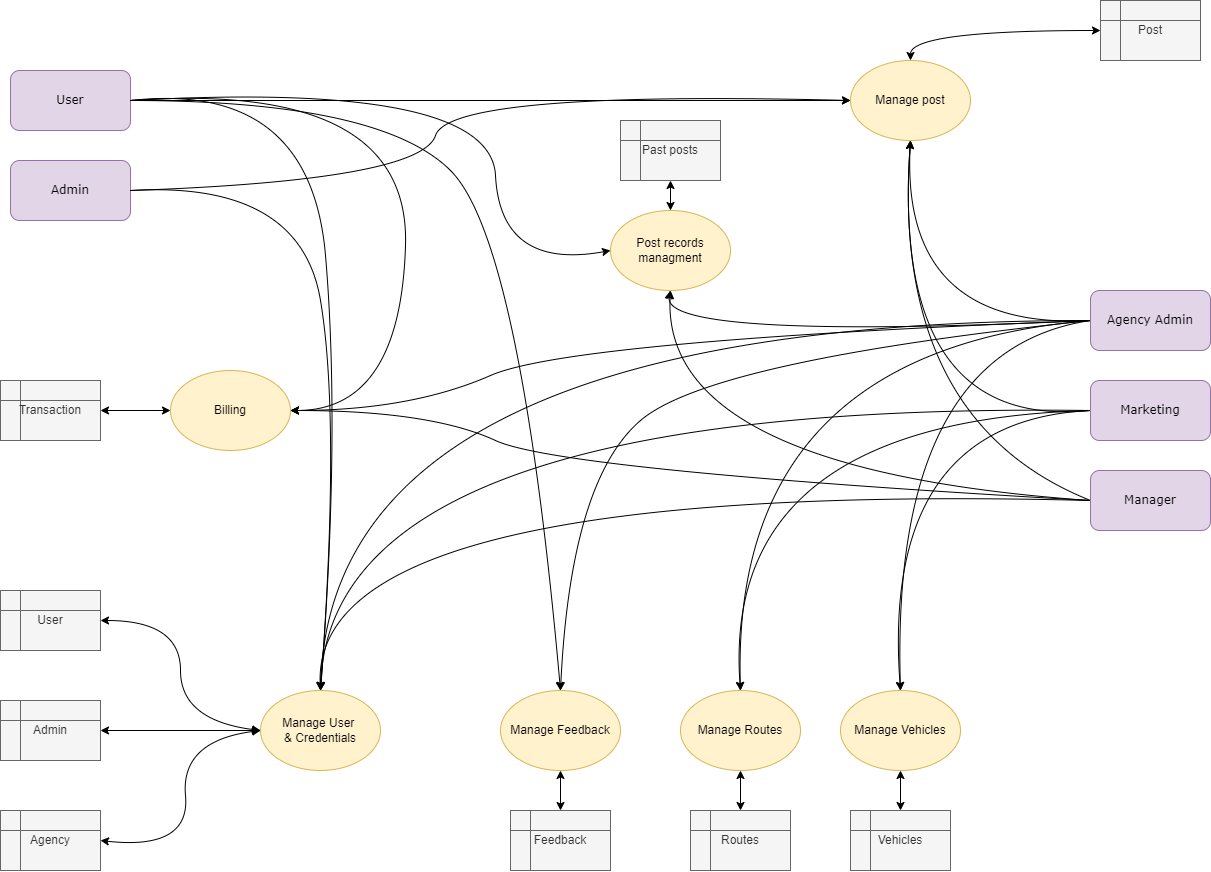

The diagram above was exported from draw.io. Its source (the exported page's mxGraphModel, read from the mxfile embedded in the PNG):
<mxGraphModel dx="1483" dy="927" grid="1" gridSize="10" guides="1" tooltips="1" connect="1" arrows="1" fold="1" page="1" pageScale="1" pageWidth="850" pageHeight="1100" math="0" shadow="0">
  <root>
    <mxCell id="0" />
    <mxCell id="1" parent="0" />
    <mxCell id="H2YwxPWM7PH_vQ3SHRF1-1" value="User" style="rounded=1;whiteSpace=wrap;html=1;fontFamily=Verdana;fillColor=#e1d5e7;strokeColor=#9673a6;" vertex="1" parent="1">
      <mxGeometry x="10" y="120" width="120" height="60" as="geometry" />
    </mxCell>
    <mxCell id="H2YwxPWM7PH_vQ3SHRF1-2" value="Manage post" style="ellipse;whiteSpace=wrap;html=1;fillColor=#fff2cc;strokeColor=#d6b656;" vertex="1" parent="1">
      <mxGeometry x="850" y="110" width="120" height="80" as="geometry" />
    </mxCell>
    <mxCell id="H2YwxPWM7PH_vQ3SHRF1-4" value="" style="endArrow=classic;html=1;entryX=0;entryY=0.5;entryDx=0;entryDy=0;curved=1;exitX=1;exitY=0.5;exitDx=0;exitDy=0;" edge="1" parent="1" source="H2YwxPWM7PH_vQ3SHRF1-1" target="H2YwxPWM7PH_vQ3SHRF1-2">
      <mxGeometry x="0.4286" y="-50" width="50" height="50" relative="1" as="geometry">
        <mxPoint x="109.63999999999987" y="158.4000000000001" as="sourcePoint" />
        <mxPoint x="375.3000000000002" y="289.55999999999995" as="targetPoint" />
        <Array as="points" />
        <mxPoint as="offset" />
      </mxGeometry>
    </mxCell>
    <mxCell id="H2YwxPWM7PH_vQ3SHRF1-7" value="Manager" style="rounded=1;whiteSpace=wrap;html=1;fontFamily=Verdana;fillColor=#e1d5e7;strokeColor=#9673a6;" vertex="1" parent="1">
      <mxGeometry x="1090" y="520" width="120" height="60" as="geometry" />
    </mxCell>
    <mxCell id="H2YwxPWM7PH_vQ3SHRF1-8" value="Marketing" style="rounded=1;whiteSpace=wrap;html=1;fontFamily=Verdana;fillColor=#e1d5e7;strokeColor=#9673a6;" vertex="1" parent="1">
      <mxGeometry x="1090" y="430" width="120" height="60" as="geometry" />
    </mxCell>
    <mxCell id="H2YwxPWM7PH_vQ3SHRF1-9" value="Agency Admin" style="rounded=1;whiteSpace=wrap;html=1;fontFamily=Verdana;fillColor=#e1d5e7;strokeColor=#9673a6;" vertex="1" parent="1">
      <mxGeometry x="1090" y="340" width="120" height="60" as="geometry" />
    </mxCell>
    <mxCell id="H2YwxPWM7PH_vQ3SHRF1-10" value="" style="endArrow=classic;html=1;entryX=0;entryY=0.5;entryDx=0;entryDy=0;curved=1;exitX=0.5;exitY=0;exitDx=0;exitDy=0;startArrow=classic;startFill=1;" edge="1" parent="1" source="H2YwxPWM7PH_vQ3SHRF1-2" target="H2YwxPWM7PH_vQ3SHRF1-11">
      <mxGeometry x="0.4286" y="-50" width="50" height="50" relative="1" as="geometry">
        <mxPoint x="940" y="90" as="sourcePoint" />
        <mxPoint x="980" y="260" as="targetPoint" />
        <Array as="points">
          <mxPoint x="910" y="80" />
        </Array>
        <mxPoint as="offset" />
      </mxGeometry>
    </mxCell>
    <mxCell id="H2YwxPWM7PH_vQ3SHRF1-11" value="Post" style="shape=internalStorage;whiteSpace=wrap;html=1;backgroundOutline=1;fillColor=#f5f5f5;fontColor=#333333;strokeColor=#666666;" vertex="1" parent="1">
      <mxGeometry x="1100" y="50" width="100" height="60" as="geometry" />
    </mxCell>
    <mxCell id="H2YwxPWM7PH_vQ3SHRF1-13" value="" style="endArrow=classic;html=1;entryX=0.5;entryY=1;entryDx=0;entryDy=0;curved=1;exitX=0;exitY=0.5;exitDx=0;exitDy=0;" edge="1" parent="1" source="H2YwxPWM7PH_vQ3SHRF1-9" target="H2YwxPWM7PH_vQ3SHRF1-2">
      <mxGeometry x="0.4286" y="-50" width="50" height="50" relative="1" as="geometry">
        <mxPoint x="250" y="160" as="sourcePoint" />
        <mxPoint x="860" y="160" as="targetPoint" />
        <Array as="points">
          <mxPoint x="900" y="380" />
        </Array>
        <mxPoint as="offset" />
      </mxGeometry>
    </mxCell>
    <mxCell id="H2YwxPWM7PH_vQ3SHRF1-14" value="Admin" style="rounded=1;whiteSpace=wrap;html=1;fontFamily=Verdana;fillColor=#e1d5e7;strokeColor=#9673a6;" vertex="1" parent="1">
      <mxGeometry x="10" y="210" width="120" height="60" as="geometry" />
    </mxCell>
    <mxCell id="H2YwxPWM7PH_vQ3SHRF1-15" value="" style="endArrow=classic;html=1;entryX=0;entryY=0.5;entryDx=0;entryDy=0;curved=1;exitX=1;exitY=0.5;exitDx=0;exitDy=0;" edge="1" parent="1" source="H2YwxPWM7PH_vQ3SHRF1-14" target="H2YwxPWM7PH_vQ3SHRF1-2">
      <mxGeometry x="0.4286" y="-50" width="50" height="50" relative="1" as="geometry">
        <mxPoint x="250" y="260" as="sourcePoint" />
        <mxPoint x="860" y="260" as="targetPoint" />
        <Array as="points">
          <mxPoint x="420" y="230" />
          <mxPoint x="450" y="140" />
        </Array>
        <mxPoint as="offset" />
      </mxGeometry>
    </mxCell>
    <mxCell id="H2YwxPWM7PH_vQ3SHRF1-16" value="Manage User &lt;br&gt;&amp;amp; Credentials" style="ellipse;whiteSpace=wrap;html=1;fillColor=#fff2cc;strokeColor=#d6b656;" vertex="1" parent="1">
      <mxGeometry x="260" y="740" width="120" height="80" as="geometry" />
    </mxCell>
    <mxCell id="H2YwxPWM7PH_vQ3SHRF1-17" value="" style="endArrow=classic;html=1;entryX=0.5;entryY=0;entryDx=0;entryDy=0;curved=1;" edge="1" parent="1" target="H2YwxPWM7PH_vQ3SHRF1-16">
      <mxGeometry x="0.4286" y="-50" width="50" height="50" relative="1" as="geometry">
        <mxPoint x="1090" y="370" as="sourcePoint" />
        <mxPoint x="920" y="200" as="targetPoint" />
        <Array as="points">
          <mxPoint x="330" y="370" />
        </Array>
        <mxPoint as="offset" />
      </mxGeometry>
    </mxCell>
    <mxCell id="H2YwxPWM7PH_vQ3SHRF1-18" value="" style="endArrow=classic;html=1;entryX=0.5;entryY=0;entryDx=0;entryDy=0;curved=1;exitX=0;exitY=0.5;exitDx=0;exitDy=0;" edge="1" parent="1" source="H2YwxPWM7PH_vQ3SHRF1-8" target="H2YwxPWM7PH_vQ3SHRF1-16">
      <mxGeometry x="0.4286" y="-50" width="50" height="50" relative="1" as="geometry">
        <mxPoint x="950" y="480" as="sourcePoint" />
        <mxPoint x="770" y="300" as="targetPoint" />
        <Array as="points">
          <mxPoint x="330" y="450" />
        </Array>
        <mxPoint as="offset" />
      </mxGeometry>
    </mxCell>
    <mxCell id="H2YwxPWM7PH_vQ3SHRF1-19" value="" style="endArrow=classic;html=1;curved=1;exitX=0;exitY=0.5;exitDx=0;exitDy=0;entryX=0.5;entryY=0;entryDx=0;entryDy=0;" edge="1" parent="1" source="H2YwxPWM7PH_vQ3SHRF1-7" target="H2YwxPWM7PH_vQ3SHRF1-16">
      <mxGeometry x="0.4286" y="-50" width="50" height="50" relative="1" as="geometry">
        <mxPoint x="1100" y="470.0000000000002" as="sourcePoint" />
        <mxPoint x="340" y="630" as="targetPoint" />
        <Array as="points">
          <mxPoint x="310" y="530" />
        </Array>
        <mxPoint as="offset" />
      </mxGeometry>
    </mxCell>
    <mxCell id="H2YwxPWM7PH_vQ3SHRF1-20" value="" style="endArrow=classic;html=1;curved=1;exitX=1;exitY=0.5;exitDx=0;exitDy=0;" edge="1" parent="1" source="H2YwxPWM7PH_vQ3SHRF1-14">
      <mxGeometry x="0.4286" y="-50" width="50" height="50" relative="1" as="geometry">
        <mxPoint x="1110" y="480.0000000000002" as="sourcePoint" />
        <mxPoint x="320" y="740" as="targetPoint" />
        <Array as="points">
          <mxPoint x="300" y="230" />
          <mxPoint x="340" y="470" />
        </Array>
        <mxPoint as="offset" />
      </mxGeometry>
    </mxCell>
    <mxCell id="H2YwxPWM7PH_vQ3SHRF1-21" value="" style="endArrow=classic;html=1;curved=1;" edge="1" parent="1">
      <mxGeometry x="0.4286" y="-50" width="50" height="50" relative="1" as="geometry">
        <mxPoint x="130" y="150" as="sourcePoint" />
        <mxPoint x="320" y="740" as="targetPoint" />
        <Array as="points">
          <mxPoint x="310" y="130" />
          <mxPoint x="340" y="480" />
        </Array>
        <mxPoint as="offset" />
      </mxGeometry>
    </mxCell>
    <mxCell id="H2YwxPWM7PH_vQ3SHRF1-22" value="" style="endArrow=classic;html=1;entryX=1;entryY=0.5;entryDx=0;entryDy=0;curved=1;exitX=0;exitY=0.5;exitDx=0;exitDy=0;startArrow=classic;startFill=1;" edge="1" parent="1" target="H2YwxPWM7PH_vQ3SHRF1-23" source="H2YwxPWM7PH_vQ3SHRF1-16">
      <mxGeometry x="0.4286" y="-50" width="50" height="50" relative="1" as="geometry">
        <mxPoint x="-190" y="700" as="sourcePoint" />
        <mxPoint x="-120" y="850" as="targetPoint" />
        <Array as="points">
          <mxPoint x="180" y="770" />
          <mxPoint x="180" y="670" />
        </Array>
        <mxPoint as="offset" />
      </mxGeometry>
    </mxCell>
    <mxCell id="H2YwxPWM7PH_vQ3SHRF1-23" value="User" style="shape=internalStorage;whiteSpace=wrap;html=1;backgroundOutline=1;fillColor=#f5f5f5;fontColor=#333333;strokeColor=#666666;" vertex="1" parent="1">
      <mxGeometry y="640" width="100" height="60" as="geometry" />
    </mxCell>
    <mxCell id="H2YwxPWM7PH_vQ3SHRF1-24" value="" style="endArrow=classic;html=1;entryX=1;entryY=0.5;entryDx=0;entryDy=0;curved=1;exitX=0;exitY=0.5;exitDx=0;exitDy=0;startArrow=classic;startFill=1;" edge="1" parent="1" target="H2YwxPWM7PH_vQ3SHRF1-25" source="H2YwxPWM7PH_vQ3SHRF1-16">
      <mxGeometry x="0.4286" y="-50" width="50" height="50" relative="1" as="geometry">
        <mxPoint x="260" y="879.9999999999998" as="sourcePoint" />
        <mxPoint x="-120" y="950" as="targetPoint" />
        <Array as="points" />
        <mxPoint as="offset" />
      </mxGeometry>
    </mxCell>
    <mxCell id="H2YwxPWM7PH_vQ3SHRF1-25" value="Admin" style="shape=internalStorage;whiteSpace=wrap;html=1;backgroundOutline=1;fillColor=#f5f5f5;fontColor=#333333;strokeColor=#666666;" vertex="1" parent="1">
      <mxGeometry y="750" width="100" height="60" as="geometry" />
    </mxCell>
    <mxCell id="H2YwxPWM7PH_vQ3SHRF1-26" value="" style="endArrow=classic;html=1;entryX=1;entryY=0.5;entryDx=0;entryDy=0;curved=1;exitX=0;exitY=0.5;exitDx=0;exitDy=0;startArrow=classic;startFill=1;" edge="1" parent="1" target="H2YwxPWM7PH_vQ3SHRF1-27" source="H2YwxPWM7PH_vQ3SHRF1-16">
      <mxGeometry x="0.4286" y="-50" width="50" height="50" relative="1" as="geometry">
        <mxPoint x="260" y="889.9999999999998" as="sourcePoint" />
        <mxPoint x="-120" y="1060" as="targetPoint" />
        <Array as="points">
          <mxPoint x="180" y="790" />
          <mxPoint x="190" y="900" />
        </Array>
        <mxPoint as="offset" />
      </mxGeometry>
    </mxCell>
    <mxCell id="H2YwxPWM7PH_vQ3SHRF1-27" value="Agency" style="shape=internalStorage;whiteSpace=wrap;html=1;backgroundOutline=1;fillColor=#f5f5f5;fontColor=#333333;strokeColor=#666666;" vertex="1" parent="1">
      <mxGeometry y="860" width="100" height="60" as="geometry" />
    </mxCell>
    <mxCell id="H2YwxPWM7PH_vQ3SHRF1-28" value="Manage Feedback" style="ellipse;whiteSpace=wrap;html=1;fillColor=#fff2cc;strokeColor=#d6b656;" vertex="1" parent="1">
      <mxGeometry x="500" y="740" width="120" height="80" as="geometry" />
    </mxCell>
    <mxCell id="H2YwxPWM7PH_vQ3SHRF1-29" value="" style="endArrow=classic;html=1;curved=1;entryX=0.5;entryY=0;entryDx=0;entryDy=0;exitX=1;exitY=0.5;exitDx=0;exitDy=0;" edge="1" parent="1" source="H2YwxPWM7PH_vQ3SHRF1-1" target="H2YwxPWM7PH_vQ3SHRF1-28">
      <mxGeometry x="0.4286" y="-50" width="50" height="50" relative="1" as="geometry">
        <mxPoint x="250" y="160" as="sourcePoint" />
        <mxPoint x="330" y="749.9999999999998" as="targetPoint" />
        <Array as="points">
          <mxPoint x="380" y="150" />
          <mxPoint x="520" y="290" />
        </Array>
        <mxPoint as="offset" />
      </mxGeometry>
    </mxCell>
    <mxCell id="H2YwxPWM7PH_vQ3SHRF1-31" value="" style="endArrow=classic;html=1;entryX=0.5;entryY=0;entryDx=0;entryDy=0;curved=1;exitX=0.5;exitY=1;exitDx=0;exitDy=0;startArrow=classic;startFill=1;" edge="1" parent="1" target="H2YwxPWM7PH_vQ3SHRF1-32" source="H2YwxPWM7PH_vQ3SHRF1-28">
      <mxGeometry x="0.4286" y="-50" width="50" height="50" relative="1" as="geometry">
        <mxPoint x="770" y="899.9999999999998" as="sourcePoint" />
        <mxPoint x="390" y="1070" as="targetPoint" />
        <Array as="points" />
        <mxPoint as="offset" />
      </mxGeometry>
    </mxCell>
    <mxCell id="H2YwxPWM7PH_vQ3SHRF1-32" value="Feedback" style="shape=internalStorage;whiteSpace=wrap;html=1;backgroundOutline=1;fillColor=#f5f5f5;fontColor=#333333;strokeColor=#666666;" vertex="1" parent="1">
      <mxGeometry x="510" y="860" width="100" height="60" as="geometry" />
    </mxCell>
    <mxCell id="H2YwxPWM7PH_vQ3SHRF1-33" value="Manage Routes" style="ellipse;whiteSpace=wrap;html=1;fillColor=#fff2cc;strokeColor=#d6b656;" vertex="1" parent="1">
      <mxGeometry x="680" y="740" width="120" height="80" as="geometry" />
    </mxCell>
    <mxCell id="H2YwxPWM7PH_vQ3SHRF1-34" value="" style="endArrow=classic;html=1;entryX=0.5;entryY=0;entryDx=0;entryDy=0;curved=1;exitX=0.5;exitY=1;exitDx=0;exitDy=0;startArrow=classic;startFill=1;" edge="1" parent="1" source="H2YwxPWM7PH_vQ3SHRF1-33" target="H2YwxPWM7PH_vQ3SHRF1-35">
      <mxGeometry x="0.4286" y="-50" width="50" height="50" relative="1" as="geometry">
        <mxPoint x="950" y="899.9999999999998" as="sourcePoint" />
        <mxPoint x="570" y="1070" as="targetPoint" />
        <Array as="points" />
        <mxPoint as="offset" />
      </mxGeometry>
    </mxCell>
    <mxCell id="H2YwxPWM7PH_vQ3SHRF1-35" value="Routes" style="shape=internalStorage;whiteSpace=wrap;html=1;backgroundOutline=1;fillColor=#f5f5f5;fontColor=#333333;strokeColor=#666666;" vertex="1" parent="1">
      <mxGeometry x="690" y="860" width="100" height="60" as="geometry" />
    </mxCell>
    <mxCell id="H2YwxPWM7PH_vQ3SHRF1-36" value="" style="endArrow=classic;html=1;curved=1;" edge="1" parent="1">
      <mxGeometry x="0.4286" y="-50" width="50" height="50" relative="1" as="geometry">
        <mxPoint x="1090" y="370" as="sourcePoint" />
        <mxPoint x="560" y="740" as="targetPoint" />
        <Array as="points">
          <mxPoint x="710" y="410" />
          <mxPoint x="570" y="530" />
        </Array>
        <mxPoint as="offset" />
      </mxGeometry>
    </mxCell>
    <mxCell id="H2YwxPWM7PH_vQ3SHRF1-37" value="" style="endArrow=classic;html=1;entryX=0.5;entryY=0;entryDx=0;entryDy=0;curved=1;" edge="1" parent="1" target="H2YwxPWM7PH_vQ3SHRF1-33">
      <mxGeometry x="0.4286" y="-50" width="50" height="50" relative="1" as="geometry">
        <mxPoint x="1090" y="370" as="sourcePoint" />
        <mxPoint x="330" y="749.9999999999998" as="targetPoint" />
        <Array as="points">
          <mxPoint x="730" y="400" />
        </Array>
        <mxPoint as="offset" />
      </mxGeometry>
    </mxCell>
    <mxCell id="H2YwxPWM7PH_vQ3SHRF1-38" value="" style="endArrow=classic;html=1;curved=1;" edge="1" parent="1">
      <mxGeometry x="0.4286" y="-50" width="50" height="50" relative="1" as="geometry">
        <mxPoint x="1090" y="460" as="sourcePoint" />
        <mxPoint x="740" y="740" as="targetPoint" />
        <Array as="points">
          <mxPoint x="720" y="470" />
        </Array>
        <mxPoint as="offset" />
      </mxGeometry>
    </mxCell>
    <mxCell id="H2YwxPWM7PH_vQ3SHRF1-39" value="Manage Vehicles" style="ellipse;whiteSpace=wrap;html=1;fillColor=#fff2cc;strokeColor=#d6b656;" vertex="1" parent="1">
      <mxGeometry x="840" y="740" width="120" height="80" as="geometry" />
    </mxCell>
    <mxCell id="H2YwxPWM7PH_vQ3SHRF1-40" value="" style="endArrow=classic;html=1;entryX=0.5;entryY=0;entryDx=0;entryDy=0;curved=1;exitX=0.5;exitY=1;exitDx=0;exitDy=0;startArrow=classic;startFill=1;" edge="1" parent="1" source="H2YwxPWM7PH_vQ3SHRF1-39" target="H2YwxPWM7PH_vQ3SHRF1-41">
      <mxGeometry x="0.4286" y="-50" width="50" height="50" relative="1" as="geometry">
        <mxPoint x="1110" y="899.9999999999998" as="sourcePoint" />
        <mxPoint x="730" y="1070" as="targetPoint" />
        <Array as="points" />
        <mxPoint as="offset" />
      </mxGeometry>
    </mxCell>
    <mxCell id="H2YwxPWM7PH_vQ3SHRF1-41" value="Vehicles" style="shape=internalStorage;whiteSpace=wrap;html=1;backgroundOutline=1;fillColor=#f5f5f5;fontColor=#333333;strokeColor=#666666;" vertex="1" parent="1">
      <mxGeometry x="850" y="860" width="100" height="60" as="geometry" />
    </mxCell>
    <mxCell id="H2YwxPWM7PH_vQ3SHRF1-42" value="" style="endArrow=classic;html=1;entryX=0.5;entryY=0;entryDx=0;entryDy=0;curved=1;" edge="1" parent="1">
      <mxGeometry x="0.4286" y="-50" width="50" height="50" relative="1" as="geometry">
        <mxPoint x="1090" y="370" as="sourcePoint" />
        <mxPoint x="900" y="739.9999999999998" as="targetPoint" />
        <Array as="points">
          <mxPoint x="890" y="400" />
        </Array>
        <mxPoint as="offset" />
      </mxGeometry>
    </mxCell>
    <mxCell id="H2YwxPWM7PH_vQ3SHRF1-43" value="" style="endArrow=classic;html=1;curved=1;exitX=0;exitY=0.5;exitDx=0;exitDy=0;" edge="1" parent="1" source="H2YwxPWM7PH_vQ3SHRF1-8">
      <mxGeometry x="0.4286" y="-50" width="50" height="50" relative="1" as="geometry">
        <mxPoint x="1250" y="459.9999999999998" as="sourcePoint" />
        <mxPoint x="900" y="739.9999999999998" as="targetPoint" />
        <Array as="points">
          <mxPoint x="880" y="470" />
        </Array>
        <mxPoint as="offset" />
      </mxGeometry>
    </mxCell>
    <mxCell id="H2YwxPWM7PH_vQ3SHRF1-44" value="Post records&lt;br&gt;managment" style="ellipse;whiteSpace=wrap;html=1;fillColor=#fff2cc;strokeColor=#d6b656;" vertex="1" parent="1">
      <mxGeometry x="610" y="260" width="120" height="80" as="geometry" />
    </mxCell>
    <mxCell id="H2YwxPWM7PH_vQ3SHRF1-45" value="" style="endArrow=classic;html=1;entryX=0.5;entryY=1;entryDx=0;entryDy=0;curved=1;startArrow=classic;startFill=1;" edge="1" parent="1" target="H2YwxPWM7PH_vQ3SHRF1-46">
      <mxGeometry x="0.4286" y="-50" width="50" height="50" relative="1" as="geometry">
        <mxPoint x="670" y="260" as="sourcePoint" />
        <mxPoint x="500" y="580" as="targetPoint" />
        <Array as="points" />
        <mxPoint as="offset" />
      </mxGeometry>
    </mxCell>
    <mxCell id="H2YwxPWM7PH_vQ3SHRF1-46" value="Past posts" style="shape=internalStorage;whiteSpace=wrap;html=1;backgroundOutline=1;fillColor=#f5f5f5;fontColor=#333333;strokeColor=#666666;" vertex="1" parent="1">
      <mxGeometry x="620" y="170" width="100" height="60" as="geometry" />
    </mxCell>
    <mxCell id="H2YwxPWM7PH_vQ3SHRF1-47" value="" style="endArrow=classic;html=1;entryX=0;entryY=0.5;entryDx=0;entryDy=0;curved=1;exitX=1;exitY=0.5;exitDx=0;exitDy=0;" edge="1" parent="1" source="H2YwxPWM7PH_vQ3SHRF1-1" target="H2YwxPWM7PH_vQ3SHRF1-44">
      <mxGeometry x="0.4286" y="-50" width="50" height="50" relative="1" as="geometry">
        <mxPoint x="250" y="160" as="sourcePoint" />
        <mxPoint x="860" y="160" as="targetPoint" />
        <Array as="points">
          <mxPoint x="490" y="130" />
          <mxPoint x="500" y="320" />
        </Array>
        <mxPoint as="offset" />
      </mxGeometry>
    </mxCell>
    <mxCell id="H2YwxPWM7PH_vQ3SHRF1-48" value="" style="endArrow=classic;html=1;curved=1;entryX=0.5;entryY=1;entryDx=0;entryDy=0;" edge="1" parent="1" target="H2YwxPWM7PH_vQ3SHRF1-44">
      <mxGeometry x="0.4286" y="-50" width="50" height="50" relative="1" as="geometry">
        <mxPoint x="1090" y="550" as="sourcePoint" />
        <mxPoint x="570" y="749.9999999999998" as="targetPoint" />
        <Array as="points">
          <mxPoint x="660" y="520" />
        </Array>
        <mxPoint as="offset" />
      </mxGeometry>
    </mxCell>
    <mxCell id="H2YwxPWM7PH_vQ3SHRF1-49" value="" style="endArrow=classic;html=1;curved=1;entryX=0.5;entryY=1;entryDx=0;entryDy=0;" edge="1" parent="1" target="H2YwxPWM7PH_vQ3SHRF1-44">
      <mxGeometry x="0.4286" y="-50" width="50" height="50" relative="1" as="geometry">
        <mxPoint x="1090" y="370" as="sourcePoint" />
        <mxPoint x="680" y="350" as="targetPoint" />
        <Array as="points">
          <mxPoint x="660" y="390" />
        </Array>
        <mxPoint as="offset" />
      </mxGeometry>
    </mxCell>
    <mxCell id="H2YwxPWM7PH_vQ3SHRF1-50" value="Billing" style="ellipse;whiteSpace=wrap;html=1;fillColor=#fff2cc;strokeColor=#d6b656;" vertex="1" parent="1">
      <mxGeometry x="170" y="420" width="120" height="80" as="geometry" />
    </mxCell>
    <mxCell id="H2YwxPWM7PH_vQ3SHRF1-51" value="" style="endArrow=classic;html=1;entryX=1;entryY=0.5;entryDx=0;entryDy=0;curved=1;startArrow=classic;startFill=1;exitX=0;exitY=0.5;exitDx=0;exitDy=0;" edge="1" parent="1" target="H2YwxPWM7PH_vQ3SHRF1-52" source="H2YwxPWM7PH_vQ3SHRF1-50">
      <mxGeometry x="0.4286" y="-50" width="50" height="50" relative="1" as="geometry">
        <mxPoint x="230" y="420" as="sourcePoint" />
        <mxPoint x="60" y="740" as="targetPoint" />
        <Array as="points" />
        <mxPoint as="offset" />
      </mxGeometry>
    </mxCell>
    <mxCell id="H2YwxPWM7PH_vQ3SHRF1-52" value="Transaction" style="shape=internalStorage;whiteSpace=wrap;html=1;backgroundOutline=1;fillColor=#f5f5f5;fontColor=#333333;strokeColor=#666666;" vertex="1" parent="1">
      <mxGeometry y="430" width="100" height="60" as="geometry" />
    </mxCell>
    <mxCell id="H2YwxPWM7PH_vQ3SHRF1-53" value="" style="endArrow=classic;html=1;curved=1;entryX=0.5;entryY=1;entryDx=0;entryDy=0;" edge="1" parent="1" target="H2YwxPWM7PH_vQ3SHRF1-2">
      <mxGeometry x="0.4286" y="-50" width="50" height="50" relative="1" as="geometry">
        <mxPoint x="1090" y="550" as="sourcePoint" />
        <mxPoint x="680" y="350" as="targetPoint" />
        <Array as="points">
          <mxPoint x="890" y="470" />
        </Array>
        <mxPoint as="offset" />
      </mxGeometry>
    </mxCell>
    <mxCell id="H2YwxPWM7PH_vQ3SHRF1-54" value="" style="endArrow=classic;html=1;curved=1;entryX=1;entryY=0.5;entryDx=0;entryDy=0;exitX=1;exitY=0.5;exitDx=0;exitDy=0;" edge="1" parent="1" source="H2YwxPWM7PH_vQ3SHRF1-1" target="H2YwxPWM7PH_vQ3SHRF1-50">
      <mxGeometry x="0.4286" y="-50" width="50" height="50" relative="1" as="geometry">
        <mxPoint x="250" y="160" as="sourcePoint" />
        <mxPoint x="330" y="749.9999999999998" as="targetPoint" />
        <Array as="points">
          <mxPoint x="410" y="130" />
          <mxPoint x="400" y="460" />
        </Array>
        <mxPoint as="offset" />
      </mxGeometry>
    </mxCell>
    <mxCell id="H2YwxPWM7PH_vQ3SHRF1-55" value="" style="endArrow=classic;html=1;curved=1;exitX=0;exitY=0.5;exitDx=0;exitDy=0;entryX=1;entryY=0.5;entryDx=0;entryDy=0;" edge="1" parent="1" source="H2YwxPWM7PH_vQ3SHRF1-9" target="H2YwxPWM7PH_vQ3SHRF1-50">
      <mxGeometry x="0.4286" y="-50" width="50" height="50" relative="1" as="geometry">
        <mxPoint x="250" y="160" as="sourcePoint" />
        <mxPoint x="410" y="360" as="targetPoint" />
        <Array as="points">
          <mxPoint x="570" y="390" />
          <mxPoint x="410" y="460" />
        </Array>
        <mxPoint as="offset" />
      </mxGeometry>
    </mxCell>
    <mxCell id="H2YwxPWM7PH_vQ3SHRF1-56" value="" style="endArrow=classic;html=1;curved=1;exitX=0;exitY=0.5;exitDx=0;exitDy=0;" edge="1" parent="1" source="H2YwxPWM7PH_vQ3SHRF1-7">
      <mxGeometry x="0.4286" y="-50" width="50" height="50" relative="1" as="geometry">
        <mxPoint x="1100" y="380" as="sourcePoint" />
        <mxPoint x="290" y="460" as="targetPoint" />
        <Array as="points">
          <mxPoint x="560" y="520" />
          <mxPoint x="430" y="460" />
        </Array>
        <mxPoint as="offset" />
      </mxGeometry>
    </mxCell>
    <mxCell id="H2YwxPWM7PH_vQ3SHRF1-57" value="" style="endArrow=classic;html=1;curved=1;entryX=0.5;entryY=1;entryDx=0;entryDy=0;" edge="1" parent="1" target="H2YwxPWM7PH_vQ3SHRF1-2">
      <mxGeometry x="0.4286" y="-50" width="50" height="50" relative="1" as="geometry">
        <mxPoint x="1090" y="460" as="sourcePoint" />
        <mxPoint x="910" y="750" as="targetPoint" />
        <Array as="points">
          <mxPoint x="890" y="480" />
        </Array>
        <mxPoint as="offset" />
      </mxGeometry>
    </mxCell>
  </root>
</mxGraphModel>